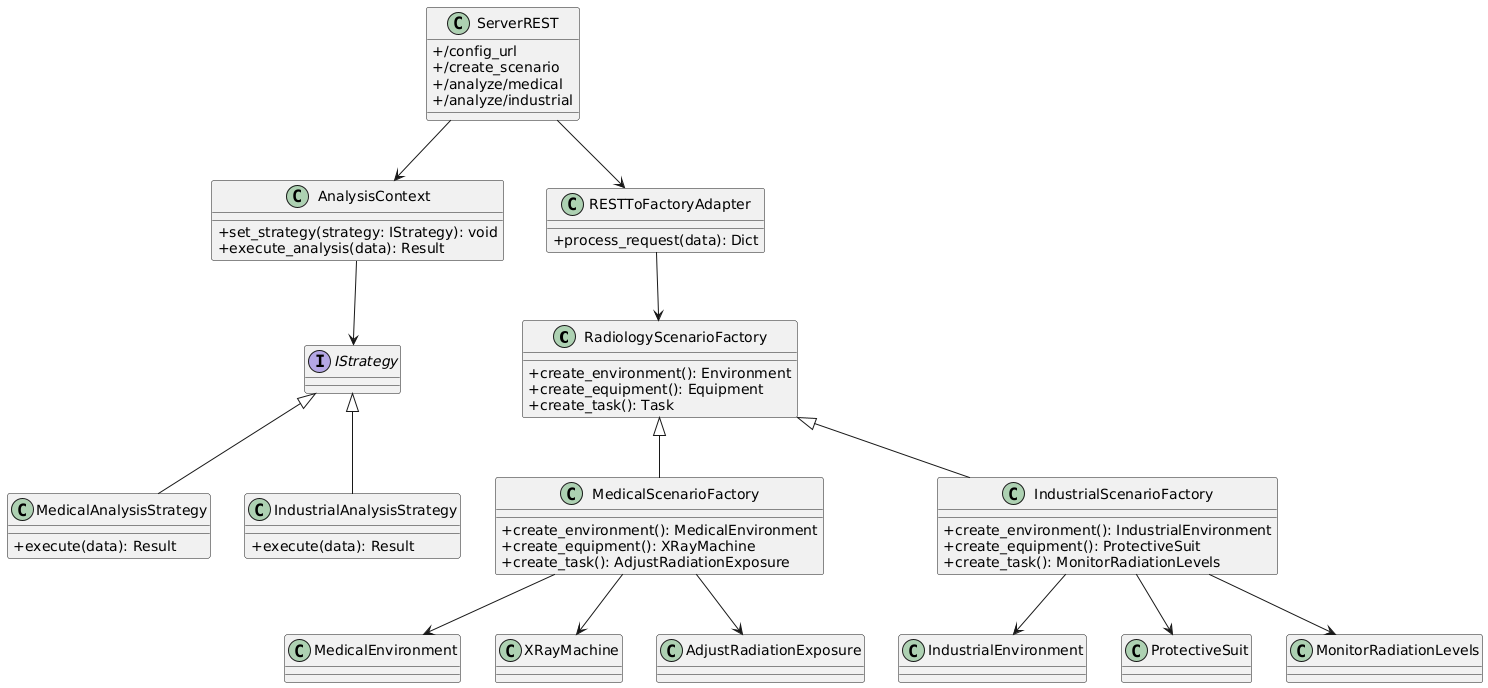

The diagram above was rendered by PlantUML. Its source (embedded in the PNG):
@startuml
skinparam classAttributeIconSize 0

' Abstract Factory Pattern
class RadiologyScenarioFactory {
    +create_environment(): Environment
    +create_equipment(): Equipment
    +create_task(): Task
}

class MedicalScenarioFactory {
    +create_environment(): MedicalEnvironment
    +create_equipment(): XRayMachine
    +create_task(): AdjustRadiationExposure
}
RadiologyScenarioFactory <|-- MedicalScenarioFactory

class IndustrialScenarioFactory {
    +create_environment(): IndustrialEnvironment
    +create_equipment(): ProtectiveSuit
    +create_task(): MonitorRadiationLevels
}
RadiologyScenarioFactory <|-- IndustrialScenarioFactory

' Products for Medical
class MedicalEnvironment
class XRayMachine
class AdjustRadiationExposure
MedicalScenarioFactory --> MedicalEnvironment
MedicalScenarioFactory --> XRayMachine
MedicalScenarioFactory --> AdjustRadiationExposure

' Products for Industrial
class IndustrialEnvironment
class ProtectiveSuit
class MonitorRadiationLevels
IndustrialScenarioFactory --> IndustrialEnvironment
IndustrialScenarioFactory --> ProtectiveSuit
IndustrialScenarioFactory --> MonitorRadiationLevels

' Strategy Pattern
class AnalysisContext {
    +set_strategy(strategy: IStrategy): void
    +execute_analysis(data): Result
}

interface IStrategy
class MedicalAnalysisStrategy {
    +execute(data): Result
}
class IndustrialAnalysisStrategy {
    +execute(data): Result
}
AnalysisContext --> IStrategy
IStrategy <|-- MedicalAnalysisStrategy
IStrategy <|-- IndustrialAnalysisStrategy

' Adapter
class RESTToFactoryAdapter {
    +process_request(data): Dict
}
RESTToFactoryAdapter --> RadiologyScenarioFactory

' Server REST
class ServerREST {
    +/config_url
    +/create_scenario
    +/analyze/medical
    +/analyze/industrial
}
ServerREST --> RESTToFactoryAdapter
ServerREST --> AnalysisContext
@enduml